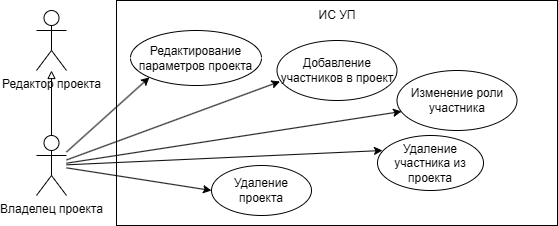

The diagram above was exported from draw.io. Its source (the exported page's mxGraphModel, read from the mxfile embedded in the PNG):
<mxGraphModel dx="1264" dy="754" grid="1" gridSize="10" guides="1" tooltips="1" connect="1" arrows="1" fold="1" page="1" pageScale="1" pageWidth="827" pageHeight="1169" math="0" shadow="0">
  <root>
    <mxCell id="0" />
    <mxCell id="1" parent="0" />
    <mxCell id="VOyfxXpE764-h6T7Rcsf-1" edge="1" parent="1" source="VOyfxXpE764-h6T7Rcsf-2" style="edgeStyle=orthogonalEdgeStyle;rounded=0;orthogonalLoop=1;jettySize=auto;html=1;exitX=0.5;exitY=0;exitDx=0;exitDy=0;exitPerimeter=0;endArrow=block;endFill=0;" target="VOyfxXpE764-h6T7Rcsf-5">
      <mxGeometry relative="1" as="geometry" />
    </mxCell>
    <mxCell id="VOyfxXpE764-h6T7Rcsf-2" parent="1" style="shape=umlActor;verticalLabelPosition=bottom;verticalAlign=top;html=1;outlineConnect=0;fillColor=none;" value="Владелец проекта" vertex="1">
      <mxGeometry height="60" width="30" x="189" y="390" as="geometry" />
    </mxCell>
    <mxCell id="VOyfxXpE764-h6T7Rcsf-3" parent="1" style="whiteSpace=wrap;html=1;fillColor=none;" value="" vertex="1">
      <mxGeometry height="225" width="441" x="269" y="255" as="geometry" />
    </mxCell>
    <mxCell id="VOyfxXpE764-h6T7Rcsf-4" parent="1" style="text;html=1;whiteSpace=wrap;strokeColor=none;fillColor=none;align=center;verticalAlign=middle;rounded=0;" value="ИС УП" vertex="1">
      <mxGeometry height="30" width="60" x="459.5" y="255" as="geometry" />
    </mxCell>
    <mxCell id="VOyfxXpE764-h6T7Rcsf-5" parent="1" style="shape=umlActor;verticalLabelPosition=bottom;verticalAlign=top;html=1;outlineConnect=0;fillColor=none;" value="Редактор проекта" vertex="1">
      <mxGeometry height="60" width="30" x="189" y="265" as="geometry" />
    </mxCell>
    <mxCell id="VOyfxXpE764-h6T7Rcsf-6" parent="1" style="ellipse;whiteSpace=wrap;html=1;fillColor=none;" value="Редактирование параметров проекта" vertex="1">
      <mxGeometry height="55" width="131" x="283" y="285" as="geometry" />
    </mxCell>
    <mxCell id="VOyfxXpE764-h6T7Rcsf-7" parent="1" style="ellipse;whiteSpace=wrap;html=1;fillColor=none;" value="Удаление участника из проекта" vertex="1">
      <mxGeometry height="55" width="106" x="530" y="390" as="geometry" />
    </mxCell>
    <mxCell id="VOyfxXpE764-h6T7Rcsf-8" parent="1" style="ellipse;whiteSpace=wrap;html=1;fillColor=none;" value="Удаление проекта" vertex="1">
      <mxGeometry height="50" width="100" x="364" y="420" as="geometry" />
    </mxCell>
    <mxCell id="VOyfxXpE764-h6T7Rcsf-10" parent="1" style="ellipse;whiteSpace=wrap;html=1;fillColor=none;" value="Изменение роли участника" vertex="1">
      <mxGeometry height="60" width="120" x="549.5" y="325" as="geometry" />
    </mxCell>
    <mxCell id="VOyfxXpE764-h6T7Rcsf-11" parent="1" style="ellipse;whiteSpace=wrap;html=1;fillColor=none;" value="Добавление участников в проект" vertex="1">
      <mxGeometry height="60" width="120" x="429.5" y="295" as="geometry" />
    </mxCell>
    <mxCell id="VOyfxXpE764-h6T7Rcsf-12" edge="1" parent="1" source="VOyfxXpE764-h6T7Rcsf-2" style="endArrow=classic;html=1;rounded=0;entryX=0;entryY=1;entryDx=0;entryDy=0;" target="VOyfxXpE764-h6T7Rcsf-6" value="">
      <mxGeometry height="50" relative="1" width="50" as="geometry">
        <mxPoint x="319" y="455" as="sourcePoint" />
        <mxPoint x="369" y="405" as="targetPoint" />
      </mxGeometry>
    </mxCell>
    <mxCell id="VOyfxXpE764-h6T7Rcsf-13" edge="1" parent="1" source="VOyfxXpE764-h6T7Rcsf-2" style="endArrow=classic;html=1;rounded=0;entryX=0;entryY=0.5;entryDx=0;entryDy=0;" target="VOyfxXpE764-h6T7Rcsf-8" value="">
      <mxGeometry height="50" relative="1" width="50" as="geometry">
        <mxPoint x="289" y="490" as="sourcePoint" />
        <mxPoint x="449" y="435" as="targetPoint" />
      </mxGeometry>
    </mxCell>
    <mxCell id="VOyfxXpE764-h6T7Rcsf-14" edge="1" parent="1" source="VOyfxXpE764-h6T7Rcsf-2" style="endArrow=classic;html=1;rounded=0;entryX=0.047;entryY=0.273;entryDx=0;entryDy=0;entryPerimeter=0;" target="VOyfxXpE764-h6T7Rcsf-7" value="">
      <mxGeometry height="50" relative="1" width="50" as="geometry">
        <mxPoint x="329" y="480" as="sourcePoint" />
        <mxPoint x="489" y="425" as="targetPoint" />
      </mxGeometry>
    </mxCell>
    <mxCell id="VOyfxXpE764-h6T7Rcsf-15" edge="1" parent="1" source="VOyfxXpE764-h6T7Rcsf-2" style="endArrow=classic;html=1;rounded=0;entryX=0.038;entryY=0.683;entryDx=0;entryDy=0;entryPerimeter=0;" target="VOyfxXpE764-h6T7Rcsf-10" value="">
      <mxGeometry height="50" relative="1" width="50" as="geometry">
        <mxPoint x="299" y="480" as="sourcePoint" />
        <mxPoint x="459" y="425" as="targetPoint" />
      </mxGeometry>
    </mxCell>
    <mxCell id="VOyfxXpE764-h6T7Rcsf-16" edge="1" parent="1" source="VOyfxXpE764-h6T7Rcsf-2" style="endArrow=classic;html=1;rounded=0;entryX=0.025;entryY=0.683;entryDx=0;entryDy=0;entryPerimeter=0;" target="VOyfxXpE764-h6T7Rcsf-11" value="">
      <mxGeometry height="50" relative="1" width="50" as="geometry">
        <mxPoint x="409" y="490" as="sourcePoint" />
        <mxPoint x="569" y="435" as="targetPoint" />
      </mxGeometry>
    </mxCell>
  </root>
</mxGraphModel>